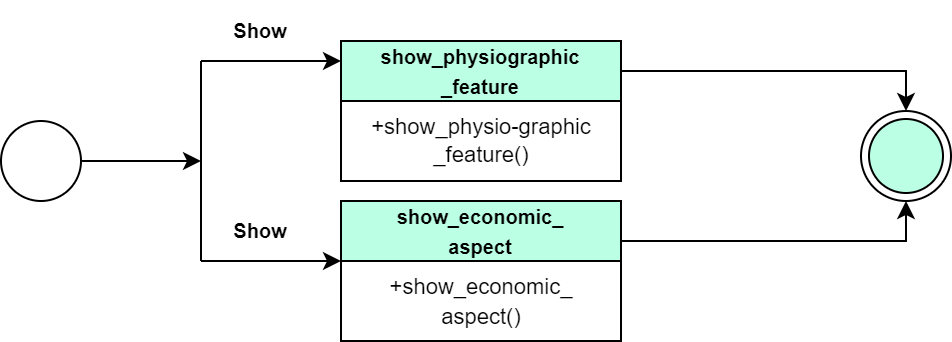

The diagram above was exported from draw.io. Its source (the exported page's mxGraphModel, read from the mxfile embedded in the PNG):
<mxGraphModel dx="1050" dy="523" grid="1" gridSize="10" guides="1" tooltips="1" connect="1" arrows="1" fold="1" page="1" pageScale="1" pageWidth="850" pageHeight="1100" math="0" shadow="0">
  <root>
    <mxCell id="0" />
    <mxCell id="1" parent="0" />
    <mxCell id="GI6ru7FqlQfaTNj-7eK5-36" style="edgeStyle=orthogonalEdgeStyle;rounded=0;orthogonalLoop=1;jettySize=auto;html=1;exitX=1;exitY=0.5;exitDx=0;exitDy=0;fontSize=10;fontStyle=1" parent="1" source="GI6ru7FqlQfaTNj-7eK5-2" edge="1">
      <mxGeometry relative="1" as="geometry">
        <mxPoint x="170" y="430" as="targetPoint" />
      </mxGeometry>
    </mxCell>
    <mxCell id="GI6ru7FqlQfaTNj-7eK5-2" value="" style="ellipse;whiteSpace=wrap;html=1;aspect=fixed;fontStyle=1" parent="1" vertex="1">
      <mxGeometry x="70" y="410" width="40" height="40" as="geometry" />
    </mxCell>
    <mxCell id="GI6ru7FqlQfaTNj-7eK5-3" value="" style="endArrow=none;html=1;rounded=0;fontStyle=1" parent="1" edge="1">
      <mxGeometry width="50" height="50" relative="1" as="geometry">
        <mxPoint x="170" y="480" as="sourcePoint" />
        <mxPoint x="170" y="380" as="targetPoint" />
      </mxGeometry>
    </mxCell>
    <mxCell id="GI6ru7FqlQfaTNj-7eK5-11" value="" style="endArrow=classic;html=1;rounded=0;fontStyle=1" parent="1" edge="1">
      <mxGeometry width="50" height="50" relative="1" as="geometry">
        <mxPoint x="170" y="480" as="sourcePoint" />
        <mxPoint x="240" y="480" as="targetPoint" />
      </mxGeometry>
    </mxCell>
    <mxCell id="GI6ru7FqlQfaTNj-7eK5-12" value="" style="endArrow=classic;html=1;rounded=0;fontStyle=1" parent="1" edge="1">
      <mxGeometry width="50" height="50" relative="1" as="geometry">
        <mxPoint x="170" y="380" as="sourcePoint" />
        <mxPoint x="240" y="380" as="targetPoint" />
      </mxGeometry>
    </mxCell>
    <mxCell id="GI6ru7FqlQfaTNj-7eK5-32" value="" style="ellipse;html=1;shape=endState;fillColor=#BBFFE4;strokeColor=#000000;fontSize=10;fontStyle=1" parent="1" vertex="1">
      <mxGeometry x="500" y="405" width="45" height="45" as="geometry" />
    </mxCell>
    <mxCell id="d5D2NJxUgqd0m23sz-59-1" value="Show" style="text;html=1;strokeColor=none;fillColor=none;align=center;verticalAlign=middle;whiteSpace=wrap;rounded=0;fontSize=10;fontStyle=1" parent="1" vertex="1">
      <mxGeometry x="170" y="450" width="60" height="30" as="geometry" />
    </mxCell>
    <mxCell id="d5D2NJxUgqd0m23sz-59-2" value="Show" style="text;html=1;strokeColor=none;fillColor=none;align=center;verticalAlign=middle;whiteSpace=wrap;rounded=0;fontSize=10;fontStyle=1" parent="1" vertex="1">
      <mxGeometry x="170" y="350" width="60" height="30" as="geometry" />
    </mxCell>
    <mxCell id="6UmWJYsRXcfFn1T9F0Ht-5" style="edgeStyle=orthogonalEdgeStyle;rounded=0;orthogonalLoop=1;jettySize=auto;html=1;exitX=1;exitY=0.25;exitDx=0;exitDy=0;entryX=0.5;entryY=0;entryDx=0;entryDy=0;fontSize=11;" parent="1" source="6UmWJYsRXcfFn1T9F0Ht-1" target="GI6ru7FqlQfaTNj-7eK5-32" edge="1">
      <mxGeometry relative="1" as="geometry">
        <Array as="points">
          <mxPoint x="380" y="385" />
          <mxPoint x="523" y="385" />
        </Array>
      </mxGeometry>
    </mxCell>
    <mxCell id="6UmWJYsRXcfFn1T9F0Ht-1" value="&lt;span style=&quot;background-color: rgb(187, 255, 228);&quot;&gt;&lt;span style=&quot;color: rgb(0, 0, 0); font-family: Helvetica; font-size: 10px; font-style: normal; font-variant-ligatures: normal; font-variant-caps: normal; font-weight: 700; letter-spacing: normal; orphans: 2; text-align: center; text-indent: 0px; text-transform: none; widows: 2; word-spacing: 0px; -webkit-text-stroke-width: 0px; text-decoration-thickness: initial; text-decoration-style: initial; text-decoration-color: initial; float: none; display: inline !important;&quot;&gt;show_physiographic&lt;/span&gt;&lt;br style=&quot;border-color: var(--border-color); color: rgb(0, 0, 0); font-family: Helvetica; font-size: 10px; font-style: normal; font-variant-ligatures: normal; font-variant-caps: normal; font-weight: 700; letter-spacing: normal; orphans: 2; text-align: center; text-indent: 0px; text-transform: none; widows: 2; word-spacing: 0px; -webkit-text-stroke-width: 0px; text-decoration-thickness: initial; text-decoration-style: initial; text-decoration-color: initial;&quot;&gt;&lt;span style=&quot;color: rgb(0, 0, 0); font-family: Helvetica; font-size: 10px; font-style: normal; font-variant-ligatures: normal; font-variant-caps: normal; font-weight: 700; letter-spacing: normal; orphans: 2; text-align: center; text-indent: 0px; text-transform: none; widows: 2; word-spacing: 0px; -webkit-text-stroke-width: 0px; text-decoration-thickness: initial; text-decoration-style: initial; text-decoration-color: initial; float: none; display: inline !important;&quot;&gt;_feature&lt;/span&gt;&lt;/span&gt;" style="swimlane;fontStyle=0;childLayout=stackLayout;horizontal=1;startSize=30;horizontalStack=0;resizeParent=1;resizeParentMax=0;resizeLast=0;collapsible=1;marginBottom=0;whiteSpace=wrap;html=1;fillColor=#BBFFE4;" parent="1" vertex="1">
      <mxGeometry x="240" y="370" width="140" height="70" as="geometry">
        <mxRectangle x="840" y="10" width="50" height="40" as="alternateBounds" />
      </mxGeometry>
    </mxCell>
    <mxCell id="6UmWJYsRXcfFn1T9F0Ht-6" style="edgeStyle=orthogonalEdgeStyle;rounded=0;orthogonalLoop=1;jettySize=auto;html=1;exitX=1;exitY=0.25;exitDx=0;exitDy=0;entryX=0.5;entryY=1;entryDx=0;entryDy=0;fontSize=11;" parent="1" source="6UmWJYsRXcfFn1T9F0Ht-3" target="GI6ru7FqlQfaTNj-7eK5-32" edge="1">
      <mxGeometry relative="1" as="geometry">
        <Array as="points">
          <mxPoint x="380" y="470" />
          <mxPoint x="523" y="470" />
        </Array>
      </mxGeometry>
    </mxCell>
    <mxCell id="6UmWJYsRXcfFn1T9F0Ht-3" value="&lt;span style=&quot;background-color: rgb(187, 255, 228);&quot;&gt;&lt;span style=&quot;color: rgb(0, 0, 0); font-family: Helvetica; font-size: 10px; font-style: normal; font-variant-ligatures: normal; font-variant-caps: normal; font-weight: 700; letter-spacing: normal; orphans: 2; text-align: center; text-indent: 0px; text-transform: none; widows: 2; word-spacing: 0px; -webkit-text-stroke-width: 0px; text-decoration-thickness: initial; text-decoration-style: initial; text-decoration-color: initial; float: none; display: inline !important;&quot;&gt;show_economic_&lt;/span&gt;&lt;br style=&quot;border-color: var(--border-color); color: rgb(0, 0, 0); font-family: Helvetica; font-size: 10px; font-style: normal; font-variant-ligatures: normal; font-variant-caps: normal; font-weight: 700; letter-spacing: normal; orphans: 2; text-align: center; text-indent: 0px; text-transform: none; widows: 2; word-spacing: 0px; -webkit-text-stroke-width: 0px; text-decoration-thickness: initial; text-decoration-style: initial; text-decoration-color: initial;&quot;&gt;&lt;span style=&quot;color: rgb(0, 0, 0); font-family: Helvetica; font-size: 10px; font-style: normal; font-variant-ligatures: normal; font-variant-caps: normal; font-weight: 700; letter-spacing: normal; orphans: 2; text-align: center; text-indent: 0px; text-transform: none; widows: 2; word-spacing: 0px; -webkit-text-stroke-width: 0px; text-decoration-thickness: initial; text-decoration-style: initial; text-decoration-color: initial; float: none; display: inline !important;&quot;&gt;aspect&lt;/span&gt;&lt;/span&gt;" style="swimlane;fontStyle=0;childLayout=stackLayout;horizontal=1;startSize=30;horizontalStack=0;resizeParent=1;resizeParentMax=0;resizeLast=0;collapsible=1;marginBottom=0;whiteSpace=wrap;html=1;fillColor=#BBFFE4;" parent="1" vertex="1">
      <mxGeometry x="240" y="450" width="140" height="70" as="geometry">
        <mxRectangle x="840" y="10" width="50" height="40" as="alternateBounds" />
      </mxGeometry>
    </mxCell>
    <mxCell id="6UmWJYsRXcfFn1T9F0Ht-4" value="&lt;font style=&quot;font-size: 11px;&quot;&gt;&lt;span style=&quot;border-color: var(--border-color);&quot;&gt;+show_economic_&lt;/span&gt;&lt;br style=&quot;border-color: var(--border-color);&quot;&gt;&lt;span style=&quot;border-color: var(--border-color);&quot;&gt;aspect()&lt;/span&gt;&lt;/font&gt;" style="text;html=1;align=center;verticalAlign=middle;resizable=0;points=[];autosize=1;strokeColor=none;fillColor=none;" parent="6UmWJYsRXcfFn1T9F0Ht-3" vertex="1">
      <mxGeometry y="30" width="140" height="40" as="geometry" />
    </mxCell>
    <mxCell id="6UmWJYsRXcfFn1T9F0Ht-2" value="&lt;span style=&quot;border-color: var(--border-color); font-size: 11px;&quot;&gt;+show_physio-graphic&lt;/span&gt;&lt;br style=&quot;border-color: var(--border-color); font-size: 11px; font-weight: 700;&quot;&gt;&lt;span style=&quot;border-color: var(--border-color); font-size: 11px;&quot;&gt;_feature()&lt;/span&gt;" style="text;html=1;align=center;verticalAlign=middle;resizable=0;points=[];autosize=1;strokeColor=none;fillColor=none;fontSize=11;" parent="1" vertex="1">
      <mxGeometry x="245" y="400" width="130" height="40" as="geometry" />
    </mxCell>
  </root>
</mxGraphModel>